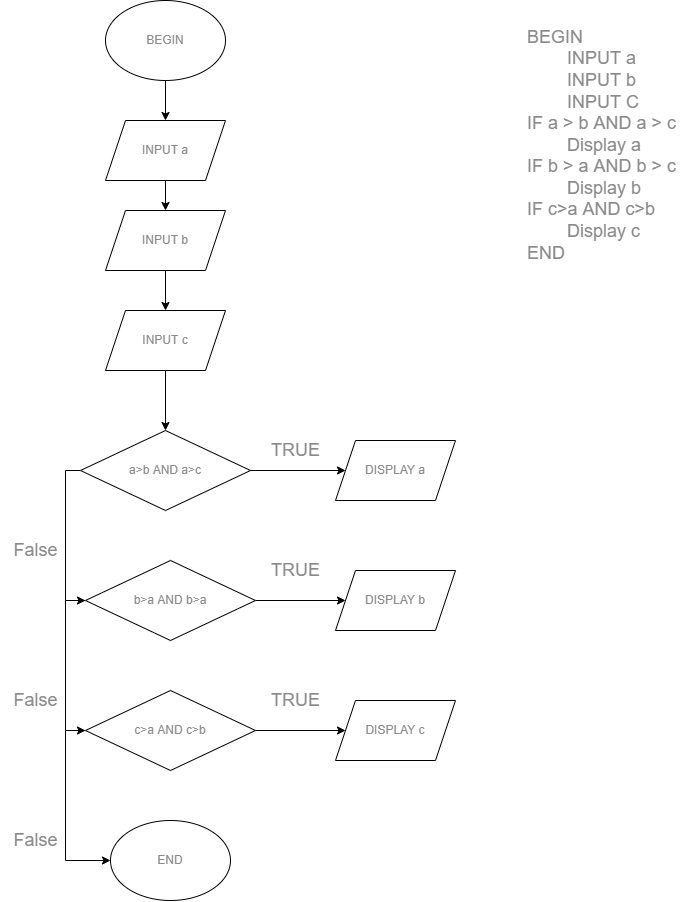

The diagram above was exported from draw.io. Its source (the exported page's mxGraphModel, read from the mxfile embedded in the PNG):
<mxGraphModel dx="1420" dy="679" grid="1" gridSize="10" guides="1" tooltips="1" connect="1" arrows="1" fold="1" page="1" pageScale="1" pageWidth="827" pageHeight="1169" math="0" shadow="0">
  <root>
    <mxCell id="WIyWlLk6GJQsqaUBKTNV-0" />
    <mxCell id="WIyWlLk6GJQsqaUBKTNV-1" parent="WIyWlLk6GJQsqaUBKTNV-0" />
    <mxCell id="cIzkVfaNQQRC0lQFO2-8-19" value="&lt;div style=&quot;font-size: 18px;&quot;&gt;&lt;font style=&quot;font-size: 18px;&quot;&gt;BEGIN&lt;/font&gt;&lt;/div&gt;&lt;div style=&quot;font-size: 18px;&quot;&gt;&lt;font style=&quot;font-size: 18px;&quot;&gt;&lt;span style=&quot;&quot;&gt;&#09;&lt;/span&gt;&lt;span style=&quot;white-space: pre;&quot;&gt;&#09;&lt;/span&gt;INPUT a&lt;/font&gt;&lt;/div&gt;&lt;div style=&quot;font-size: 18px;&quot;&gt;&lt;font style=&quot;font-size: 18px;&quot;&gt;&lt;span style=&quot;&quot;&gt;&#09;&lt;/span&gt;&lt;span style=&quot;white-space: pre;&quot;&gt;&#09;&lt;/span&gt;INPUT b&lt;/font&gt;&lt;/div&gt;&lt;div style=&quot;font-size: 18px;&quot;&gt;&lt;font style=&quot;font-size: 18px;&quot;&gt;&lt;span style=&quot;&quot;&gt;&#09;&lt;/span&gt;&lt;span style=&quot;white-space: pre;&quot;&gt;&#09;&lt;/span&gt;INPUT C&lt;span style=&quot;&quot;&gt;&#09;&lt;/span&gt;&lt;/font&gt;&lt;/div&gt;&lt;div style=&quot;font-size: 18px;&quot;&gt;&lt;span style=&quot;&quot;&gt;&lt;font style=&quot;font-size: 18px;&quot;&gt;&#09;&lt;/font&gt;&lt;/span&gt;&lt;/div&gt;&lt;div style=&quot;font-size: 18px;&quot;&gt;&lt;font style=&quot;font-size: 18px;&quot;&gt;&lt;span style=&quot;&quot;&gt;&#09;&lt;/span&gt;IF a &amp;gt; b AND a &amp;gt; c&lt;/font&gt;&lt;/div&gt;&lt;div style=&quot;font-size: 18px;&quot;&gt;&lt;font style=&quot;font-size: 18px;&quot;&gt;&lt;span style=&quot;&quot;&gt;&#09;&#09;&lt;/span&gt;&lt;span style=&quot;white-space: pre;&quot;&gt;&#09;&lt;/span&gt;Display a&lt;/font&gt;&lt;/div&gt;&lt;div style=&quot;font-size: 18px;&quot;&gt;&lt;font style=&quot;font-size: 18px;&quot;&gt;&lt;span style=&quot;&quot;&gt;&#09;&lt;/span&gt;IF b &amp;gt; a AND b &amp;gt; c&lt;/font&gt;&lt;/div&gt;&lt;div style=&quot;font-size: 18px;&quot;&gt;&lt;font style=&quot;font-size: 18px;&quot;&gt;&lt;span style=&quot;&quot;&gt;&#09;&#09;&lt;/span&gt;&lt;span style=&quot;white-space: pre;&quot;&gt;&#09;&lt;/span&gt;Display b&lt;/font&gt;&lt;/div&gt;&lt;div style=&quot;font-size: 18px;&quot;&gt;&lt;font style=&quot;font-size: 18px;&quot;&gt;IF c&amp;gt;a AND c&amp;gt;b&lt;/font&gt;&lt;/div&gt;&lt;div style=&quot;font-size: 18px;&quot;&gt;&lt;font style=&quot;font-size: 18px;&quot;&gt;&lt;span style=&quot;background-color: initial; white-space: pre;&quot;&gt;&#09;&lt;/span&gt;&lt;span style=&quot;background-color: initial;&quot;&gt;Display c&lt;/span&gt;&lt;br&gt;&lt;/font&gt;&lt;/div&gt;&lt;div style=&quot;font-size: 18px;&quot;&gt;&lt;font style=&quot;font-size: 18px;&quot;&gt;END&lt;/font&gt;&lt;/div&gt;" style="text;html=1;align=left;verticalAlign=middle;resizable=0;points=[];autosize=1;strokeColor=none;fillColor=none;fontColor=#8A8A8A;" vertex="1" parent="WIyWlLk6GJQsqaUBKTNV-1">
      <mxGeometry x="620" y="100" width="170" height="250" as="geometry" />
    </mxCell>
    <mxCell id="cIzkVfaNQQRC0lQFO2-8-22" value="" style="edgeStyle=orthogonalEdgeStyle;rounded=0;orthogonalLoop=1;jettySize=auto;html=1;fontColor=#8A8A8A;" edge="1" parent="WIyWlLk6GJQsqaUBKTNV-1" source="cIzkVfaNQQRC0lQFO2-8-20" target="cIzkVfaNQQRC0lQFO2-8-21">
      <mxGeometry relative="1" as="geometry" />
    </mxCell>
    <mxCell id="cIzkVfaNQQRC0lQFO2-8-20" value="BEGIN" style="ellipse;whiteSpace=wrap;html=1;fontColor=#8A8A8A;" vertex="1" parent="WIyWlLk6GJQsqaUBKTNV-1">
      <mxGeometry x="200" y="80" width="120" height="80" as="geometry" />
    </mxCell>
    <mxCell id="cIzkVfaNQQRC0lQFO2-8-42" value="" style="edgeStyle=orthogonalEdgeStyle;rounded=0;orthogonalLoop=1;jettySize=auto;html=1;fontSize=18;fontColor=#8A8A8A;" edge="1" parent="WIyWlLk6GJQsqaUBKTNV-1" source="cIzkVfaNQQRC0lQFO2-8-21" target="cIzkVfaNQQRC0lQFO2-8-33">
      <mxGeometry relative="1" as="geometry" />
    </mxCell>
    <mxCell id="cIzkVfaNQQRC0lQFO2-8-21" value="INPUT a" style="shape=parallelogram;perimeter=parallelogramPerimeter;whiteSpace=wrap;html=1;fixedSize=1;fontColor=#8A8A8A;" vertex="1" parent="WIyWlLk6GJQsqaUBKTNV-1">
      <mxGeometry x="200" y="200" width="120" height="60" as="geometry" />
    </mxCell>
    <mxCell id="cIzkVfaNQQRC0lQFO2-8-27" value="END" style="ellipse;whiteSpace=wrap;html=1;fontColor=#8A8A8A;" vertex="1" parent="WIyWlLk6GJQsqaUBKTNV-1">
      <mxGeometry x="205" y="900" width="120" height="80" as="geometry" />
    </mxCell>
    <mxCell id="cIzkVfaNQQRC0lQFO2-8-43" value="" style="edgeStyle=orthogonalEdgeStyle;rounded=0;orthogonalLoop=1;jettySize=auto;html=1;fontSize=18;fontColor=#8A8A8A;" edge="1" parent="WIyWlLk6GJQsqaUBKTNV-1" source="cIzkVfaNQQRC0lQFO2-8-33" target="cIzkVfaNQQRC0lQFO2-8-34">
      <mxGeometry relative="1" as="geometry" />
    </mxCell>
    <mxCell id="cIzkVfaNQQRC0lQFO2-8-33" value="INPUT b" style="shape=parallelogram;perimeter=parallelogramPerimeter;whiteSpace=wrap;html=1;fixedSize=1;fontColor=#8A8A8A;" vertex="1" parent="WIyWlLk6GJQsqaUBKTNV-1">
      <mxGeometry x="200" y="290" width="120" height="60" as="geometry" />
    </mxCell>
    <mxCell id="cIzkVfaNQQRC0lQFO2-8-44" value="" style="edgeStyle=orthogonalEdgeStyle;rounded=0;orthogonalLoop=1;jettySize=auto;html=1;fontSize=18;fontColor=#8A8A8A;" edge="1" parent="WIyWlLk6GJQsqaUBKTNV-1" source="cIzkVfaNQQRC0lQFO2-8-34" target="cIzkVfaNQQRC0lQFO2-8-35">
      <mxGeometry relative="1" as="geometry" />
    </mxCell>
    <mxCell id="cIzkVfaNQQRC0lQFO2-8-34" value="INPUT c" style="shape=parallelogram;perimeter=parallelogramPerimeter;whiteSpace=wrap;html=1;fixedSize=1;fontColor=#8A8A8A;" vertex="1" parent="WIyWlLk6GJQsqaUBKTNV-1">
      <mxGeometry x="200" y="390" width="120" height="60" as="geometry" />
    </mxCell>
    <mxCell id="cIzkVfaNQQRC0lQFO2-8-45" value="" style="edgeStyle=orthogonalEdgeStyle;rounded=0;orthogonalLoop=1;jettySize=auto;html=1;fontSize=18;fontColor=#8A8A8A;" edge="1" parent="WIyWlLk6GJQsqaUBKTNV-1" source="cIzkVfaNQQRC0lQFO2-8-35" target="cIzkVfaNQQRC0lQFO2-8-38">
      <mxGeometry relative="1" as="geometry" />
    </mxCell>
    <mxCell id="cIzkVfaNQQRC0lQFO2-8-46" style="edgeStyle=orthogonalEdgeStyle;rounded=0;orthogonalLoop=1;jettySize=auto;html=1;entryX=0;entryY=0.5;entryDx=0;entryDy=0;fontSize=18;fontColor=#8A8A8A;" edge="1" parent="WIyWlLk6GJQsqaUBKTNV-1" source="cIzkVfaNQQRC0lQFO2-8-35" target="cIzkVfaNQQRC0lQFO2-8-36">
      <mxGeometry relative="1" as="geometry">
        <Array as="points">
          <mxPoint x="160" y="550" />
          <mxPoint x="160" y="680" />
        </Array>
      </mxGeometry>
    </mxCell>
    <mxCell id="cIzkVfaNQQRC0lQFO2-8-35" value="a&amp;gt;b AND a&amp;gt;c" style="rhombus;whiteSpace=wrap;html=1;fontColor=#8A8A8A;" vertex="1" parent="WIyWlLk6GJQsqaUBKTNV-1">
      <mxGeometry x="175" y="510" width="170" height="80" as="geometry" />
    </mxCell>
    <mxCell id="cIzkVfaNQQRC0lQFO2-8-47" value="" style="edgeStyle=orthogonalEdgeStyle;rounded=0;orthogonalLoop=1;jettySize=auto;html=1;fontSize=18;fontColor=#8A8A8A;" edge="1" parent="WIyWlLk6GJQsqaUBKTNV-1" source="cIzkVfaNQQRC0lQFO2-8-36" target="cIzkVfaNQQRC0lQFO2-8-39">
      <mxGeometry relative="1" as="geometry" />
    </mxCell>
    <mxCell id="cIzkVfaNQQRC0lQFO2-8-48" style="edgeStyle=orthogonalEdgeStyle;rounded=0;orthogonalLoop=1;jettySize=auto;html=1;exitX=0;exitY=0.5;exitDx=0;exitDy=0;entryX=0;entryY=0.5;entryDx=0;entryDy=0;fontSize=18;fontColor=#8A8A8A;" edge="1" parent="WIyWlLk6GJQsqaUBKTNV-1" source="cIzkVfaNQQRC0lQFO2-8-36" target="cIzkVfaNQQRC0lQFO2-8-37">
      <mxGeometry relative="1" as="geometry" />
    </mxCell>
    <mxCell id="cIzkVfaNQQRC0lQFO2-8-36" value="b&amp;gt;a AND b&amp;gt;a" style="rhombus;whiteSpace=wrap;html=1;fontColor=#8A8A8A;" vertex="1" parent="WIyWlLk6GJQsqaUBKTNV-1">
      <mxGeometry x="180" y="640" width="170" height="80" as="geometry" />
    </mxCell>
    <mxCell id="cIzkVfaNQQRC0lQFO2-8-49" style="edgeStyle=orthogonalEdgeStyle;rounded=0;orthogonalLoop=1;jettySize=auto;html=1;exitX=0;exitY=0.5;exitDx=0;exitDy=0;entryX=0;entryY=0.5;entryDx=0;entryDy=0;fontSize=18;fontColor=#8A8A8A;" edge="1" parent="WIyWlLk6GJQsqaUBKTNV-1" source="cIzkVfaNQQRC0lQFO2-8-37" target="cIzkVfaNQQRC0lQFO2-8-27">
      <mxGeometry relative="1" as="geometry" />
    </mxCell>
    <mxCell id="cIzkVfaNQQRC0lQFO2-8-50" value="" style="edgeStyle=orthogonalEdgeStyle;rounded=0;orthogonalLoop=1;jettySize=auto;html=1;fontSize=18;fontColor=#8A8A8A;" edge="1" parent="WIyWlLk6GJQsqaUBKTNV-1" source="cIzkVfaNQQRC0lQFO2-8-37" target="cIzkVfaNQQRC0lQFO2-8-40">
      <mxGeometry relative="1" as="geometry" />
    </mxCell>
    <mxCell id="cIzkVfaNQQRC0lQFO2-8-37" value="c&amp;gt;a AND c&amp;gt;b" style="rhombus;whiteSpace=wrap;html=1;fontColor=#8A8A8A;" vertex="1" parent="WIyWlLk6GJQsqaUBKTNV-1">
      <mxGeometry x="180" y="770" width="170" height="80" as="geometry" />
    </mxCell>
    <mxCell id="cIzkVfaNQQRC0lQFO2-8-38" value="DISPLAY a" style="shape=parallelogram;perimeter=parallelogramPerimeter;whiteSpace=wrap;html=1;fixedSize=1;fontColor=#8A8A8A;" vertex="1" parent="WIyWlLk6GJQsqaUBKTNV-1">
      <mxGeometry x="430" y="520" width="120" height="60" as="geometry" />
    </mxCell>
    <mxCell id="cIzkVfaNQQRC0lQFO2-8-39" value="DISPLAY b" style="shape=parallelogram;perimeter=parallelogramPerimeter;whiteSpace=wrap;html=1;fixedSize=1;fontColor=#8A8A8A;" vertex="1" parent="WIyWlLk6GJQsqaUBKTNV-1">
      <mxGeometry x="430" y="650" width="120" height="60" as="geometry" />
    </mxCell>
    <mxCell id="cIzkVfaNQQRC0lQFO2-8-40" value="DISPLAY c" style="shape=parallelogram;perimeter=parallelogramPerimeter;whiteSpace=wrap;html=1;fixedSize=1;fontColor=#8A8A8A;" vertex="1" parent="WIyWlLk6GJQsqaUBKTNV-1">
      <mxGeometry x="430" y="780" width="120" height="60" as="geometry" />
    </mxCell>
    <mxCell id="cIzkVfaNQQRC0lQFO2-8-52" value="TRUE" style="text;html=1;align=center;verticalAlign=middle;resizable=0;points=[];autosize=1;strokeColor=none;fillColor=none;fontSize=18;fontColor=#8A8A8A;" vertex="1" parent="WIyWlLk6GJQsqaUBKTNV-1">
      <mxGeometry x="355" y="510" width="70" height="40" as="geometry" />
    </mxCell>
    <mxCell id="cIzkVfaNQQRC0lQFO2-8-53" value="TRUE" style="text;html=1;align=center;verticalAlign=middle;resizable=0;points=[];autosize=1;strokeColor=none;fillColor=none;fontSize=18;fontColor=#8A8A8A;" vertex="1" parent="WIyWlLk6GJQsqaUBKTNV-1">
      <mxGeometry x="355" y="630" width="70" height="40" as="geometry" />
    </mxCell>
    <mxCell id="cIzkVfaNQQRC0lQFO2-8-54" value="TRUE" style="text;html=1;align=center;verticalAlign=middle;resizable=0;points=[];autosize=1;strokeColor=none;fillColor=none;fontSize=18;fontColor=#8A8A8A;" vertex="1" parent="WIyWlLk6GJQsqaUBKTNV-1">
      <mxGeometry x="355" y="760" width="70" height="40" as="geometry" />
    </mxCell>
    <mxCell id="cIzkVfaNQQRC0lQFO2-8-55" value="False" style="text;html=1;align=center;verticalAlign=middle;resizable=0;points=[];autosize=1;strokeColor=none;fillColor=none;fontSize=18;fontColor=#8A8A8A;" vertex="1" parent="WIyWlLk6GJQsqaUBKTNV-1">
      <mxGeometry x="95" y="610" width="70" height="40" as="geometry" />
    </mxCell>
    <mxCell id="cIzkVfaNQQRC0lQFO2-8-56" value="False" style="text;html=1;align=center;verticalAlign=middle;resizable=0;points=[];autosize=1;strokeColor=none;fillColor=none;fontSize=18;fontColor=#8A8A8A;" vertex="1" parent="WIyWlLk6GJQsqaUBKTNV-1">
      <mxGeometry x="95" y="760" width="70" height="40" as="geometry" />
    </mxCell>
    <mxCell id="cIzkVfaNQQRC0lQFO2-8-57" value="False" style="text;html=1;align=center;verticalAlign=middle;resizable=0;points=[];autosize=1;strokeColor=none;fillColor=none;fontSize=18;fontColor=#8A8A8A;" vertex="1" parent="WIyWlLk6GJQsqaUBKTNV-1">
      <mxGeometry x="95" y="900" width="70" height="40" as="geometry" />
    </mxCell>
  </root>
</mxGraphModel>